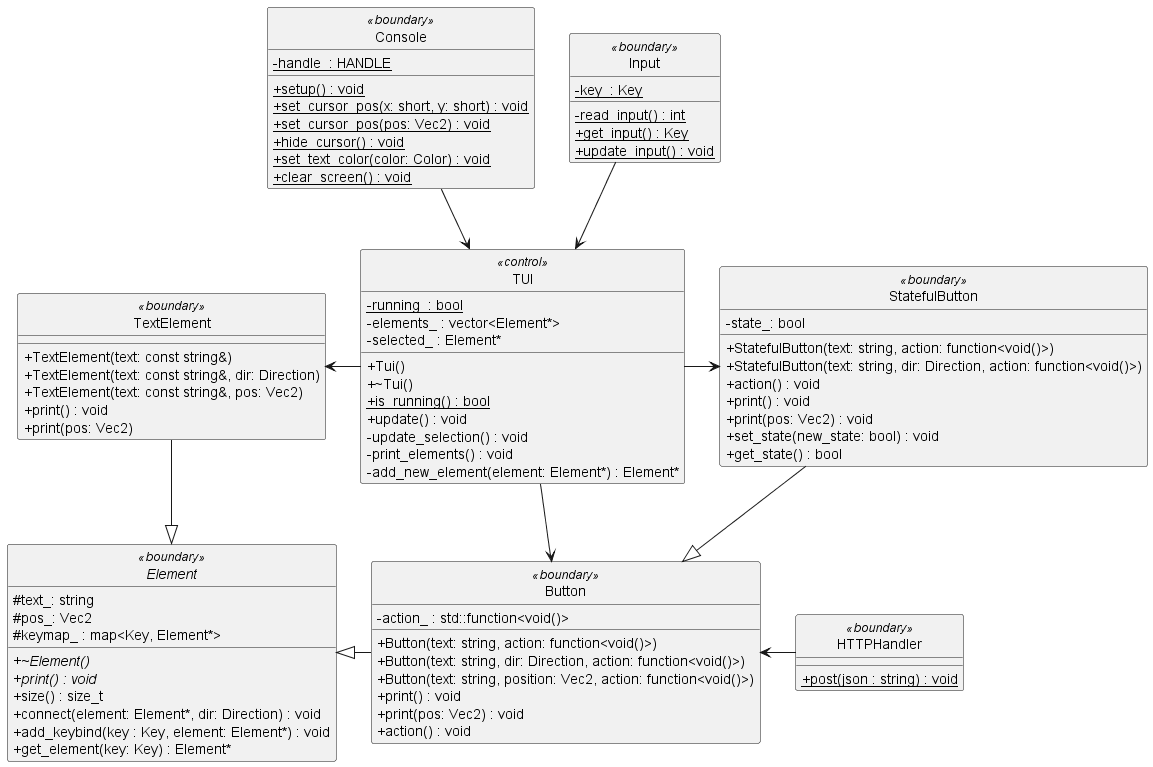

The diagram above was rendered by PlantUML. Its source (embedded in the PNG):
@startuml PCClasses

hide circle
skinparam {
    packageStyle rectangle
    'Linetype ortho
    ClassAttributeIconSize 0
}

class "TUI" as tui <<control>>
{
    - {static}running_: bool
    - elements_ : vector<Element*>
    - selected_ : Element*

    + Tui()
    + ~Tui()
    + {static}is_running() : bool
    + update() : void
    - update_selection() : void
    - print_elements() : void
    - add_new_element(element: Element*) : Element*
}

class "Console" as cs <<boundary>>
{
    -{static}handle_: HANDLE
    +{static}setup() : void
    +{static}set_cursor_pos(x: short, y: short) : void
    +{static}set_cursor_pos(pos: Vec2) : void
    +{static}hide_cursor() : void
    +{static}set_text_color(color: Color) : void
    +{static}clear_screen() : void

}

class "Input" as in <<boundary>>
{
    -{static}key_: Key
    -{static}read_input() : int
    +{static}get_input() : Key
    +{static}update_input() : void
}

class "Button" as b <<boundary>>
{
    -{field}action_ : std::function<void()>
    +Button(text: string, action: function<void()>)
    +Button(text: string, dir: Direction, action: function<void()>)
    +Button(text: string, position: Vec2, action: function<void()>)
    +print() : void
    +print(pos: Vec2) : void
    +action() : void
}

abstract "Element" as e <<boundary>>
{
    +{abstract}~Element()
    +{abstract}print() : void
    + size() : size_t
    + connect(element: Element*, dir: Direction) : void
    + add_keybind(key : Key, element: Element*) : void
    + get_element(key: Key) : Element*
    # text_: string
    # pos_: Vec2
    # keymap_ : map<Key, Element*>
}

class "TextElement" as te <<boundary>>
{
    + TextElement(text: const string&)
    + TextElement(text: const string&, dir: Direction)
    + TextElement(text: const string&, pos: Vec2)
    + print() : void
    + print(pos: Vec2)
}

class "StatefulButton" as sb <<boundary>>
{
    - state_: bool
    +StatefulButton(text: string, action: function<void()>)
    +StatefulButton(text: string, dir: Direction, action: function<void()>)
    +action() : void
    +print() : void
    +print(pos: Vec2) : void
    +set_state(new_state: bool) : void
    + get_state() : bool
}

class "HTTPHandler" as http <<boundary>>
{
    + {static}post(json : string) : void
}


b -l-|> e
te -d-|> e
sb --|> b

tui -l-> te
tui -r-> sb
tui --> b

cs --> tui
in --> tui

http -l-> b
@enduml